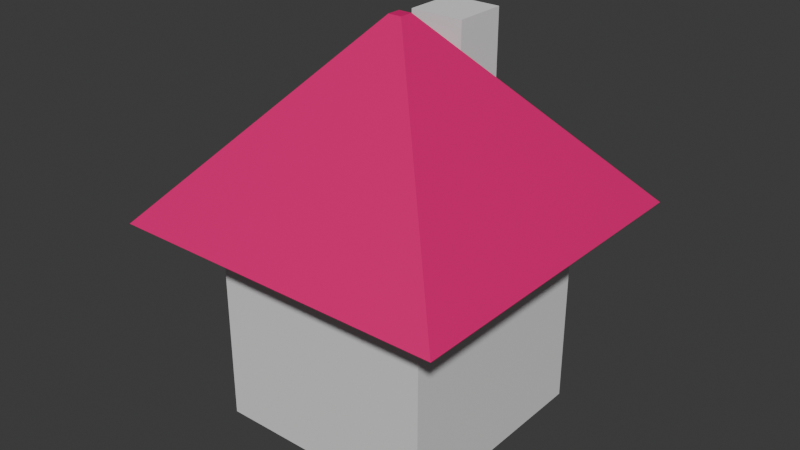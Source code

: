 # Source: MyTinyHouse.blend  (saved by Blender 4.2.66; exported with 4.5.12 LTS)
import bpy
from mathutils import Matrix  # noqa: F401  (used for matrix-valued properties, if any)

bpy.ops.wm.read_factory_settings(use_empty=True)
scene = bpy.context.scene
scene.name = 'Scene'

# ---- collections
col_collection = bpy.data.collections.new('Collection'); scene.collection.children.link(col_collection)

# ---- materials (node trees are filled in below, after node groups)
mat_material = bpy.data.materials.new('Material')
mat_material.alpha_threshold = 0.0
mat_material.roughness = 0.5
mat_material.line_color = (0.0, 0.0, 0.0, 1.0)
mat_material_001 = bpy.data.materials.new('Material.001')

# ---- material node trees
mat_material.use_nodes = True; mat_material.node_tree.nodes.clear()
_N = mat_material.node_tree.nodes; _L = mat_material.node_tree.links
n0 = _N.new('ShaderNodeOutputMaterial'); n0.name = 'Material Output'; n0.location = (300, 300)
n1 = _N.new('ShaderNodeBsdfPrincipled'); n1.name = 'Principled BSDF'; n1.location = (10, 300)
n1.inputs[3].default_value = 1.45
_L.new(n1.outputs[0], n0.inputs[0])
n0.is_active_output = True
mat_material_001.use_nodes = True; mat_material_001.node_tree.nodes.clear()
_N = mat_material_001.node_tree.nodes; _L = mat_material_001.node_tree.links
n0 = _N.new('ShaderNodeBsdfPrincipled'); n0.name = 'Principled BSDF'; n0.location = (10, 300)
n0.inputs[0].default_value = (0.8002, 0.0, 0.1723, 1.0)
n1 = _N.new('ShaderNodeOutputMaterial'); n1.name = 'Material Output'; n1.location = (300, 300)
_L.new(n0.outputs[0], n1.inputs[0])
n1.is_active_output = True

# ---- world
world_world = bpy.data.worlds.new('World'); scene.world = world_world
world_world.use_nodes = True; world_world.node_tree.nodes.clear()
_N = world_world.node_tree.nodes; _L = world_world.node_tree.links
n0 = _N.new('ShaderNodeOutputWorld'); n0.name = 'World Output'; n0.location = (300, 300)
n1 = _N.new('ShaderNodeBackground'); n1.name = 'Background'; n1.location = (10, 300)
n1.inputs[0].default_value = (0.05088, 0.05088, 0.05088, 1.0)
_L.new(n1.outputs[0], n0.inputs[0])
n0.is_active_output = True
world_world.color = (0.05088, 0.05088, 0.05088)
world_world.sun_shadow_jitter_overblur = 0.0

# ---- meshes
me_cube = bpy.data.meshes.new('Cube')
me_cube.from_pydata([(1.0, 1.0, 1.0), (1.0, 1.0, -1.0), (1.0, -1.0, 1.0), (1.0, -1.0, -1.0), (-1.0, 1.0, 1.0), (-1.0, 1.0, -1.0), (-1.0, -1.0, 1.0), (-1.0, -1.0, -1.0)], [], [(0, 4, 6, 2), (3, 2, 6, 7), (7, 6, 4, 5), (5, 1, 3, 7), (1, 0, 2, 3), (5, 4, 0, 1)])
_uv = me_cube.uv_layers.new(name='UVMap')
_uv.uv.foreach_set('vector', [0.625, 0.5, 0.875, 0.5, 0.875, 0.75, 0.625, 0.75, 0.375, 0.75, 0.625, 0.75, 0.625, 1.0, 0.375, 1.0, 0.375, 0.0, 0.625, 0.0, 0.625, 0.25, 0.375, 0.25, 0.125, 0.5, 0.375, 0.5, 0.375, 0.75, 0.125, 0.75, 0.375, 0.5, 0.625, 0.5, 0.625, 0.75, 0.375, 0.75, 0.375, 0.25, 0.625, 0.25, 0.625, 0.5, 0.375, 0.5])
me_cube.materials.append(mat_material)
me_cube.use_mirror_vertex_groups = False
me_cube.update()
me_cube_001 = bpy.data.meshes.new('Cube.001')
me_cube_001.from_pydata([(-1.0, -1.0, -1.0), (-0.04037, -0.04037, 1.0), (-1.0, 1.0, -1.0), (-0.04037, 0.04037, 1.0), (1.0, -1.0, -1.0), (0.04037, -0.04037, 1.0), (1.0, 1.0, -1.0), (0.04037, 0.04037, 1.0)], [], [(0, 1, 3, 2), (2, 3, 7, 6), (6, 7, 5, 4), (4, 5, 1, 0), (2, 6, 4, 0), (7, 3, 1, 5)])
_uv = me_cube_001.uv_layers.new(name='UVMap')
_uv.uv.foreach_set('vector', [0.375, 0.0, 0.625, 0.0, 0.625, 0.25, 0.375, 0.25, 0.375, 0.25, 0.625, 0.25, 0.625, 0.5, 0.375, 0.5, 0.375, 0.5, 0.625, 0.5, 0.625, 0.75, 0.375, 0.75, 0.375, 0.75, 0.625, 0.75, 0.625, 1.0, 0.375, 1.0, 0.125, 0.5, 0.375, 0.5, 0.375, 0.75, 0.125, 0.75, 0.625, 0.5, 0.875, 0.5, 0.875, 0.75, 0.625, 0.75])
me_cube_001.materials.append(mat_material_001)
me_cube_001.update()
me_cube_002 = bpy.data.meshes.new('Cube.002')
me_cube_002.from_pydata([(-1.0, -1.0, -1.0), (-1.0, -1.0, 1.0), (-1.0, 1.0, -1.0), (-1.0, 1.0, 1.0), (1.0, -1.0, -1.0), (1.0, -1.0, 1.0), (1.0, 1.0, -1.0), (1.0, 1.0, 1.0)], [], [(0, 1, 3, 2), (2, 3, 7, 6), (6, 7, 5, 4), (4, 5, 1, 0), (2, 6, 4, 0), (7, 3, 1, 5)])
_uv = me_cube_002.uv_layers.new(name='UVMap')
_uv.uv.foreach_set('vector', [0.375, 0.0, 0.625, 0.0, 0.625, 0.25, 0.375, 0.25, 0.375, 0.25, 0.625, 0.25, 0.625, 0.5, 0.375, 0.5, 0.375, 0.5, 0.625, 0.5, 0.625, 0.75, 0.375, 0.75, 0.375, 0.75, 0.625, 0.75, 0.625, 1.0, 0.375, 1.0, 0.125, 0.5, 0.375, 0.5, 0.375, 0.75, 0.125, 0.75, 0.625, 0.5, 0.875, 0.5, 0.875, 0.75, 0.625, 0.75])
me_cube_002.update()

# ---- objects
ob_erdgeschoss = bpy.data.objects.new('Erdgeschoss', me_cube)
ob_dach = bpy.data.objects.new('Dach', me_cube_001)
ob_schornstein = bpy.data.objects.new('Schornstein', me_cube_002)

# ---- transforms, parenting, visibility, modifiers, constraints
ob_erdgeschoss.location = (0.0, 0.0, 2.974)
ob_erdgeschoss.scale = (2.999, 2.999, 2.999)
ob_erdgeschoss.lock_rotations_4d = False
ob_erdgeschoss.empty_display_type = 'ARROWS'
ob_erdgeschoss.lineart.crease_threshold = 0.0
ob_dach.parent = ob_erdgeschoss
ob_dach.location = (0.0, 0.0, 1.668)
ob_dach.scale = (1.503, 1.503, 0.8159)
ob_schornstein.parent = ob_dach
ob_schornstein.matrix_parent_inverse = Matrix(((0.6653, -0.0, 0.0, -0.0), (-0.0, 0.6653, -0.0, 0.0), (0.0, -0.0, 1.226, -3.212), (-0.0, 0.0, -0.0, 1.0)))
ob_schornstein.location = (0.00192, 0.6723, 2.711)
ob_schornstein.scale = (0.2421, 0.2421, 0.6229)

# ---- collection membership
col_collection.objects.link(ob_erdgeschoss)
col_collection.objects.link(ob_dach)
col_collection.objects.link(ob_schornstein)

# ---- scene / render settings (as saved in the file)
scene.frame_start = 1; scene.frame_end = 250; scene.frame_set(1)
scene.render.engine = 'BLENDER_EEVEE_NEXT'
bpy.context.view_layer.update()

# ---- added for rendering (the .blend has no active camera and no usable light): camera, sun
cam_auto = bpy.data.cameras.new('AutoCamera')
cam_auto.lens = 50.0
cam_auto.sensor_width = 36.0
cam_auto.clip_end = 1000.0
ob_auto_camera = bpy.data.objects.new('AutoCamera', cam_auto)
scene.collection.objects.link(ob_auto_camera)
ob_auto_camera.location = (15.2515, -18.3018, 17.4006)
ob_auto_camera.rotation_euler = (1.09748, -7.21219e-08, 0.694738)
scene.camera = ob_auto_camera
light_auto_sun = bpy.data.lights.new('AutoSun', 'SUN')
light_auto_sun.energy = 3.0
light_auto_sun.angle = 0.0523599
ob_auto_sun = bpy.data.objects.new('AutoSun', light_auto_sun)
scene.collection.objects.link(ob_auto_sun)
ob_auto_sun.rotation_euler = (0.872665, 0.174533, 0.523599)
bpy.context.view_layer.update()
